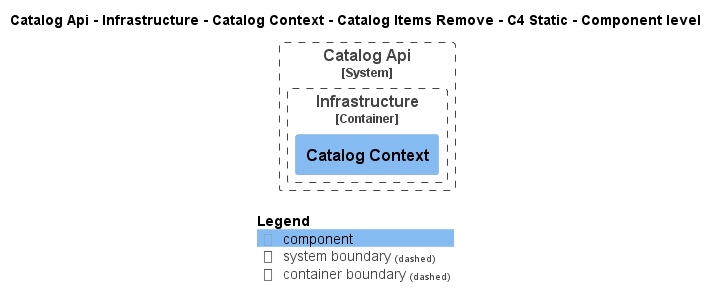

The diagram above was rendered by PlantUML. Its source (embedded in the PNG):
@startuml
!pragma layout smetana
!include ..\..\..\..\..\..\..\..\.c4s\C4_Component.puml

AddElementTag("state:new", $bgColor=green, $fontColor=#ffffff, $borderColor=green, $shadowing="False")
AddElementTag("state:changed", $bgColor=orange, $fontColor=#ffffff, $borderColor=orange, $shadowing="False")
AddElementTag("state:removed", $bgColor=red, $fontColor=#ffffff, $borderColor=red, $shadowing="False")

AddRelTag("state:new", $textColor=green, $lineColor=green)
AddRelTag("state:changed", $textColor=orange, $lineColor=orange)
AddRelTag("state:removed", $textColor=red, $lineColor=red)

SHOW_PERSON_PORTRAIT()
LAYOUT_TOP_DOWN()

skinparam linetype polyline

title Catalog Api - Infrastructure - Catalog Context - Catalog Items Remove - C4 Static - Component level


System_Boundary(dotnet.eShop.Architecture.SoftwareSystems.CatalogApi, "Catalog Api") {
    
Container_Boundary(dotnet.eShop.Architecture.SoftwareSystems.CatalogApi.Containers.Infrastructure, "Infrastructure") {
    Component(dotnet.eShop.Architecture.SoftwareSystems.CatalogApi.Containers.Infrastructure.Components.CatalogContext, "Catalog Context", "", "")
}
}



SHOW_LEGEND()
@enduml